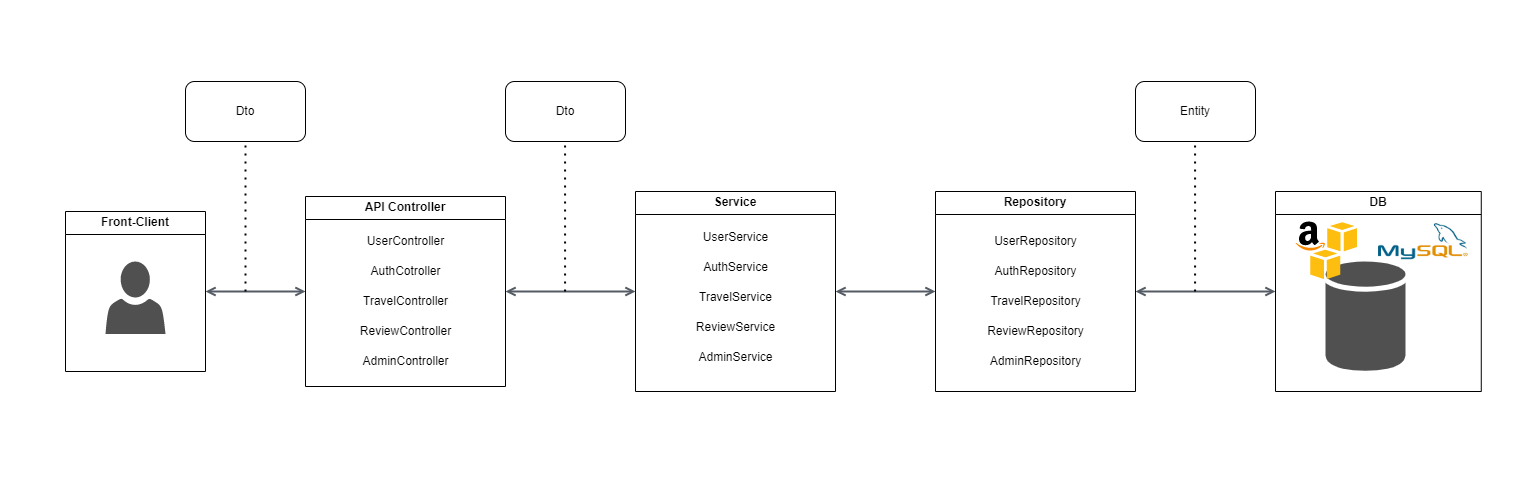

The diagram above was exported from draw.io. Its source (the exported page's mxGraphModel, read from the mxfile embedded in the PNG):
<mxGraphModel dx="2328" dy="606" grid="1" gridSize="10" guides="1" tooltips="1" connect="1" arrows="1" fold="1" page="1" pageScale="1" pageWidth="1169" pageHeight="827" math="0" shadow="0">
  <root>
    <mxCell id="0" />
    <mxCell id="1" parent="0" />
    <mxCell id="zDVF2DTgo0Nvi9KyGONE-1" value="" style="edgeStyle=orthogonalEdgeStyle;html=1;endArrow=open;elbow=vertical;startArrow=open;startFill=0;endFill=0;strokeColor=#545B64;rounded=0;entryX=0;entryY=0.5;entryDx=0;entryDy=0;strokeWidth=2;exitX=1;exitY=0.5;exitDx=0;exitDy=0;" edge="1" parent="1" source="zDVF2DTgo0Nvi9KyGONE-6" target="zDVF2DTgo0Nvi9KyGONE-7">
      <mxGeometry width="100" relative="1" as="geometry">
        <mxPoint x="350" y="260" as="sourcePoint" />
        <mxPoint x="399.9999999999998" y="217.5999999999999" as="targetPoint" />
      </mxGeometry>
    </mxCell>
    <mxCell id="zDVF2DTgo0Nvi9KyGONE-2" value="Dto" style="rounded=1;whiteSpace=wrap;html=1;" vertex="1" parent="1">
      <mxGeometry x="-570" y="210" width="120" height="60" as="geometry" />
    </mxCell>
    <mxCell id="zDVF2DTgo0Nvi9KyGONE-6" value="Repository" style="swimlane;whiteSpace=wrap;html=1;" vertex="1" parent="1">
      <mxGeometry x="180" y="320" width="200" height="200" as="geometry" />
    </mxCell>
    <mxCell id="zDVF2DTgo0Nvi9KyGONE-28" value="UserRepository" style="text;html=1;align=center;verticalAlign=middle;resizable=0;points=[];autosize=1;strokeColor=none;fillColor=none;" vertex="1" parent="zDVF2DTgo0Nvi9KyGONE-6">
      <mxGeometry x="45" y="35" width="110" height="30" as="geometry" />
    </mxCell>
    <mxCell id="zDVF2DTgo0Nvi9KyGONE-29" value="AuthRepository" style="text;html=1;align=center;verticalAlign=middle;resizable=0;points=[];autosize=1;strokeColor=none;fillColor=none;" vertex="1" parent="zDVF2DTgo0Nvi9KyGONE-6">
      <mxGeometry x="45" y="65" width="110" height="30" as="geometry" />
    </mxCell>
    <mxCell id="zDVF2DTgo0Nvi9KyGONE-30" value="TravelRepository" style="text;html=1;align=center;verticalAlign=middle;resizable=0;points=[];autosize=1;strokeColor=none;fillColor=none;" vertex="1" parent="zDVF2DTgo0Nvi9KyGONE-6">
      <mxGeometry x="45" y="95" width="110" height="30" as="geometry" />
    </mxCell>
    <mxCell id="zDVF2DTgo0Nvi9KyGONE-31" value="ReviewRepository" style="text;html=1;align=center;verticalAlign=middle;resizable=0;points=[];autosize=1;strokeColor=none;fillColor=none;" vertex="1" parent="zDVF2DTgo0Nvi9KyGONE-6">
      <mxGeometry x="40" y="125" width="120" height="30" as="geometry" />
    </mxCell>
    <mxCell id="zDVF2DTgo0Nvi9KyGONE-32" value="AdminRepository" style="text;html=1;align=center;verticalAlign=middle;resizable=0;points=[];autosize=1;strokeColor=none;fillColor=none;" vertex="1" parent="zDVF2DTgo0Nvi9KyGONE-6">
      <mxGeometry x="45" y="155" width="110" height="30" as="geometry" />
    </mxCell>
    <mxCell id="zDVF2DTgo0Nvi9KyGONE-7" value="DB" style="swimlane;whiteSpace=wrap;html=1;" vertex="1" parent="1">
      <mxGeometry x="520" y="320" width="205.76999999999998" height="200" as="geometry" />
    </mxCell>
    <mxCell id="zDVF2DTgo0Nvi9KyGONE-8" value="" style="sketch=0;shadow=0;dashed=0;html=1;strokeColor=none;fillColor=#505050;labelPosition=center;verticalLabelPosition=bottom;verticalAlign=top;outlineConnect=0;align=center;shape=mxgraph.office.databases.database;" vertex="1" parent="zDVF2DTgo0Nvi9KyGONE-7">
      <mxGeometry x="50" y="70" width="80" height="110" as="geometry" />
    </mxCell>
    <mxCell id="zDVF2DTgo0Nvi9KyGONE-9" value="" style="dashed=0;outlineConnect=0;html=1;align=center;labelPosition=center;verticalLabelPosition=bottom;verticalAlign=top;shape=mxgraph.weblogos.aws_s3" vertex="1" parent="zDVF2DTgo0Nvi9KyGONE-7">
      <mxGeometry x="19.99999999999997" y="30" width="61.6" height="57.6" as="geometry" />
    </mxCell>
    <mxCell id="zDVF2DTgo0Nvi9KyGONE-10" value="" style="shape=image;verticalLabelPosition=bottom;labelBackgroundColor=default;verticalAlign=top;aspect=fixed;imageAspect=0;image=https://byline.network/wp-content/uploads/2017/10/mysql-logo.jpg;" vertex="1" parent="zDVF2DTgo0Nvi9KyGONE-7">
      <mxGeometry x="100" y="30" width="95.77" height="40" as="geometry" />
    </mxCell>
    <mxCell id="zDVF2DTgo0Nvi9KyGONE-11" value="" style="edgeStyle=orthogonalEdgeStyle;html=1;endArrow=open;elbow=vertical;startArrow=open;startFill=0;endFill=0;strokeColor=#545B64;rounded=0;entryX=0;entryY=0.5;entryDx=0;entryDy=0;strokeWidth=2;exitX=1;exitY=0.5;exitDx=0;exitDy=0;" edge="1" parent="1" source="zDVF2DTgo0Nvi9KyGONE-12" target="zDVF2DTgo0Nvi9KyGONE-14">
      <mxGeometry width="100" relative="1" as="geometry">
        <mxPoint x="-550" y="260" as="sourcePoint" />
        <mxPoint x="-500.0000000000002" y="217.5999999999999" as="targetPoint" />
      </mxGeometry>
    </mxCell>
    <mxCell id="zDVF2DTgo0Nvi9KyGONE-12" value="Front-Client" style="swimlane;whiteSpace=wrap;html=1;" vertex="1" parent="1">
      <mxGeometry x="-690" y="340" width="140" height="160" as="geometry" />
    </mxCell>
    <mxCell id="zDVF2DTgo0Nvi9KyGONE-13" value="" style="sketch=0;pointerEvents=1;shadow=0;dashed=0;html=1;strokeColor=none;fillColor=#505050;labelPosition=center;verticalLabelPosition=bottom;verticalAlign=top;outlineConnect=0;align=center;shape=mxgraph.office.users.user;" vertex="1" parent="zDVF2DTgo0Nvi9KyGONE-12">
      <mxGeometry x="40" y="50" width="60" height="72.4" as="geometry" />
    </mxCell>
    <mxCell id="zDVF2DTgo0Nvi9KyGONE-14" value="API Controller" style="swimlane;whiteSpace=wrap;html=1;startSize=23;" vertex="1" parent="1">
      <mxGeometry x="-450" y="325" width="200" height="190" as="geometry" />
    </mxCell>
    <mxCell id="zDVF2DTgo0Nvi9KyGONE-18" value="UserController" style="text;html=1;align=center;verticalAlign=middle;resizable=0;points=[];autosize=1;strokeColor=none;fillColor=none;" vertex="1" parent="zDVF2DTgo0Nvi9KyGONE-14">
      <mxGeometry x="50" y="30" width="100" height="30" as="geometry" />
    </mxCell>
    <mxCell id="zDVF2DTgo0Nvi9KyGONE-19" value="AuthCotroller" style="text;html=1;align=center;verticalAlign=middle;resizable=0;points=[];autosize=1;strokeColor=none;fillColor=none;" vertex="1" parent="zDVF2DTgo0Nvi9KyGONE-14">
      <mxGeometry x="55" y="60" width="90" height="30" as="geometry" />
    </mxCell>
    <mxCell id="zDVF2DTgo0Nvi9KyGONE-20" value="TravelController" style="text;html=1;align=center;verticalAlign=middle;resizable=0;points=[];autosize=1;strokeColor=none;fillColor=none;" vertex="1" parent="zDVF2DTgo0Nvi9KyGONE-14">
      <mxGeometry x="45" y="90" width="110" height="30" as="geometry" />
    </mxCell>
    <mxCell id="zDVF2DTgo0Nvi9KyGONE-21" value="ReviewController" style="text;html=1;align=center;verticalAlign=middle;resizable=0;points=[];autosize=1;strokeColor=none;fillColor=none;" vertex="1" parent="zDVF2DTgo0Nvi9KyGONE-14">
      <mxGeometry x="45" y="120" width="110" height="30" as="geometry" />
    </mxCell>
    <mxCell id="zDVF2DTgo0Nvi9KyGONE-22" value="AdminController" style="text;html=1;align=center;verticalAlign=middle;resizable=0;points=[];autosize=1;strokeColor=none;fillColor=none;" vertex="1" parent="zDVF2DTgo0Nvi9KyGONE-14">
      <mxGeometry x="45" y="150" width="110" height="30" as="geometry" />
    </mxCell>
    <mxCell id="zDVF2DTgo0Nvi9KyGONE-15" value="" style="edgeStyle=orthogonalEdgeStyle;html=1;endArrow=open;elbow=vertical;startArrow=open;startFill=0;endFill=0;strokeColor=#545B64;rounded=0;entryX=0;entryY=0.5;entryDx=0;entryDy=0;strokeWidth=2;exitX=1;exitY=0.5;exitDx=0;exitDy=0;" edge="1" parent="1" source="zDVF2DTgo0Nvi9KyGONE-16" target="zDVF2DTgo0Nvi9KyGONE-6">
      <mxGeometry width="100" relative="1" as="geometry">
        <mxPoint x="-230" y="210" as="sourcePoint" />
        <mxPoint x="170" y="210" as="targetPoint" />
      </mxGeometry>
    </mxCell>
    <mxCell id="zDVF2DTgo0Nvi9KyGONE-16" value="Service" style="swimlane;whiteSpace=wrap;html=1;startSize=23;" vertex="1" parent="1">
      <mxGeometry x="-120" y="320" width="200" height="200" as="geometry" />
    </mxCell>
    <mxCell id="zDVF2DTgo0Nvi9KyGONE-23" value="UserService" style="text;html=1;align=center;verticalAlign=middle;resizable=0;points=[];autosize=1;strokeColor=none;fillColor=none;" vertex="1" parent="zDVF2DTgo0Nvi9KyGONE-16">
      <mxGeometry x="55" y="31.19999999999999" width="90" height="30" as="geometry" />
    </mxCell>
    <mxCell id="zDVF2DTgo0Nvi9KyGONE-24" value="AuthService" style="text;html=1;align=center;verticalAlign=middle;resizable=0;points=[];autosize=1;strokeColor=none;fillColor=none;" vertex="1" parent="zDVF2DTgo0Nvi9KyGONE-16">
      <mxGeometry x="55" y="61.19999999999999" width="90" height="30" as="geometry" />
    </mxCell>
    <mxCell id="zDVF2DTgo0Nvi9KyGONE-25" value="TravelService" style="text;html=1;align=center;verticalAlign=middle;resizable=0;points=[];autosize=1;strokeColor=none;fillColor=none;" vertex="1" parent="zDVF2DTgo0Nvi9KyGONE-16">
      <mxGeometry x="50" y="91.19999999999999" width="100" height="30" as="geometry" />
    </mxCell>
    <mxCell id="zDVF2DTgo0Nvi9KyGONE-26" value="ReviewService" style="text;html=1;align=center;verticalAlign=middle;resizable=0;points=[];autosize=1;strokeColor=none;fillColor=none;" vertex="1" parent="zDVF2DTgo0Nvi9KyGONE-16">
      <mxGeometry x="50" y="121.19999999999999" width="100" height="30" as="geometry" />
    </mxCell>
    <mxCell id="zDVF2DTgo0Nvi9KyGONE-27" value="AdminService" style="text;html=1;align=center;verticalAlign=middle;resizable=0;points=[];autosize=1;strokeColor=none;fillColor=none;" vertex="1" parent="zDVF2DTgo0Nvi9KyGONE-16">
      <mxGeometry x="50" y="151.2" width="100" height="30" as="geometry" />
    </mxCell>
    <mxCell id="zDVF2DTgo0Nvi9KyGONE-17" value="" style="edgeStyle=orthogonalEdgeStyle;html=1;endArrow=open;elbow=vertical;startArrow=open;startFill=0;endFill=0;strokeColor=#545B64;rounded=0;strokeWidth=2;exitX=1;exitY=0.5;exitDx=0;exitDy=0;entryX=0;entryY=0.5;entryDx=0;entryDy=0;" edge="1" parent="1" source="zDVF2DTgo0Nvi9KyGONE-14" target="zDVF2DTgo0Nvi9KyGONE-16">
      <mxGeometry width="100" relative="1" as="geometry">
        <mxPoint x="-220" y="220" as="sourcePoint" />
        <mxPoint x="-120" y="430" as="targetPoint" />
      </mxGeometry>
    </mxCell>
    <mxCell id="zDVF2DTgo0Nvi9KyGONE-33" value="Dto" style="rounded=1;whiteSpace=wrap;html=1;" vertex="1" parent="1">
      <mxGeometry x="-250" y="210" width="120" height="60" as="geometry" />
    </mxCell>
    <mxCell id="zDVF2DTgo0Nvi9KyGONE-34" value="Entity" style="rounded=1;whiteSpace=wrap;html=1;" vertex="1" parent="1">
      <mxGeometry x="380" y="210" width="120" height="60" as="geometry" />
    </mxCell>
    <mxCell id="zDVF2DTgo0Nvi9KyGONE-36" value="" style="endArrow=none;dashed=1;html=1;dashPattern=1 3;strokeWidth=2;rounded=0;entryX=0.5;entryY=1;entryDx=0;entryDy=0;" edge="1" parent="1" target="zDVF2DTgo0Nvi9KyGONE-2">
      <mxGeometry width="50" height="50" relative="1" as="geometry">
        <mxPoint x="-510" y="420" as="sourcePoint" />
        <mxPoint x="-40" y="430" as="targetPoint" />
      </mxGeometry>
    </mxCell>
    <mxCell id="zDVF2DTgo0Nvi9KyGONE-37" value="" style="endArrow=none;dashed=1;html=1;dashPattern=1 3;strokeWidth=2;rounded=0;entryX=0.5;entryY=1;entryDx=0;entryDy=0;" edge="1" parent="1">
      <mxGeometry width="50" height="50" relative="1" as="geometry">
        <mxPoint x="-190.43" y="420" as="sourcePoint" />
        <mxPoint x="-190.43" y="270" as="targetPoint" />
      </mxGeometry>
    </mxCell>
    <mxCell id="zDVF2DTgo0Nvi9KyGONE-38" value="" style="endArrow=none;dashed=1;html=1;dashPattern=1 3;strokeWidth=2;rounded=0;entryX=0.5;entryY=1;entryDx=0;entryDy=0;" edge="1" parent="1">
      <mxGeometry width="50" height="50" relative="1" as="geometry">
        <mxPoint x="439.57" y="420" as="sourcePoint" />
        <mxPoint x="439.57" y="270" as="targetPoint" />
      </mxGeometry>
    </mxCell>
  </root>
</mxGraphModel>